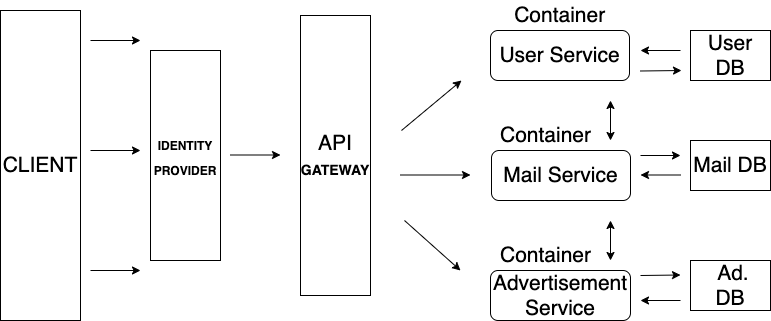

The diagram above was exported from draw.io. Its source (the exported page's mxGraphModel, read from the mxfile embedded in the PNG):
<mxGraphModel dx="1426" dy="722" grid="1" gridSize="10" guides="1" tooltips="1" connect="1" arrows="1" fold="1" page="1" pageScale="1" pageWidth="827" pageHeight="1169" math="0" shadow="0">
  <root>
    <mxCell id="0" />
    <mxCell id="1" parent="0" />
    <mxCell id="i-CWDRlfHImZxOlWruh6-3" value="CLIENT" style="rounded=0;whiteSpace=wrap;html=1;fontSize=21;" parent="1" vertex="1">
      <mxGeometry x="30" y="70" width="80" height="310" as="geometry" />
    </mxCell>
    <mxCell id="IXTRPNGTGxuenTgJE1UN-3" value="" style="endArrow=classic;html=1;fontSize=21;" edge="1" parent="1">
      <mxGeometry width="50" height="50" relative="1" as="geometry">
        <mxPoint x="120" y="100" as="sourcePoint" />
        <mxPoint x="170" y="100" as="targetPoint" />
      </mxGeometry>
    </mxCell>
    <mxCell id="IXTRPNGTGxuenTgJE1UN-4" value="" style="endArrow=classic;html=1;fontSize=21;" edge="1" parent="1">
      <mxGeometry width="50" height="50" relative="1" as="geometry">
        <mxPoint x="120" y="210" as="sourcePoint" />
        <mxPoint x="170" y="210" as="targetPoint" />
      </mxGeometry>
    </mxCell>
    <mxCell id="IXTRPNGTGxuenTgJE1UN-5" value="" style="endArrow=classic;html=1;fontSize=21;" edge="1" parent="1">
      <mxGeometry width="50" height="50" relative="1" as="geometry">
        <mxPoint x="120" y="330" as="sourcePoint" />
        <mxPoint x="170" y="330" as="targetPoint" />
      </mxGeometry>
    </mxCell>
    <mxCell id="IXTRPNGTGxuenTgJE1UN-7" value="API &lt;font size=&quot;1&quot;&gt;&lt;b style=&quot;font-size: 14px&quot;&gt;GATEWAY&lt;/b&gt;&lt;/font&gt;" style="rounded=0;whiteSpace=wrap;html=1;fontSize=21;" vertex="1" parent="1">
      <mxGeometry x="330" y="75" width="70" height="280" as="geometry" />
    </mxCell>
    <mxCell id="IXTRPNGTGxuenTgJE1UN-8" value="" style="endArrow=classic;html=1;fontSize=21;" edge="1" parent="1">
      <mxGeometry width="50" height="50" relative="1" as="geometry">
        <mxPoint x="431" y="190" as="sourcePoint" />
        <mxPoint x="491" y="140" as="targetPoint" />
        <Array as="points" />
      </mxGeometry>
    </mxCell>
    <mxCell id="IXTRPNGTGxuenTgJE1UN-10" value="" style="endArrow=classic;html=1;fontSize=21;" edge="1" parent="1">
      <mxGeometry width="50" height="50" relative="1" as="geometry">
        <mxPoint x="430" y="234.5" as="sourcePoint" />
        <mxPoint x="500" y="234.5" as="targetPoint" />
        <Array as="points" />
      </mxGeometry>
    </mxCell>
    <mxCell id="IXTRPNGTGxuenTgJE1UN-12" value="" style="endArrow=classic;html=1;fontSize=21;" edge="1" parent="1">
      <mxGeometry width="50" height="50" relative="1" as="geometry">
        <mxPoint x="434" y="280" as="sourcePoint" />
        <mxPoint x="490" y="330" as="targetPoint" />
        <Array as="points" />
      </mxGeometry>
    </mxCell>
    <mxCell id="IXTRPNGTGxuenTgJE1UN-13" value="User Service" style="rounded=1;whiteSpace=wrap;html=1;fontSize=21;" vertex="1" parent="1">
      <mxGeometry x="520" y="90" width="139" height="50" as="geometry" />
    </mxCell>
    <mxCell id="IXTRPNGTGxuenTgJE1UN-14" value="Mail Service" style="rounded=1;whiteSpace=wrap;html=1;fontSize=21;" vertex="1" parent="1">
      <mxGeometry x="521" y="210" width="139" height="50" as="geometry" />
    </mxCell>
    <mxCell id="IXTRPNGTGxuenTgJE1UN-15" value="Advertisement Service" style="rounded=1;whiteSpace=wrap;html=1;fontSize=21;" vertex="1" parent="1">
      <mxGeometry x="520" y="330" width="140" height="50" as="geometry" />
    </mxCell>
    <mxCell id="IXTRPNGTGxuenTgJE1UN-21" value="" style="endArrow=classic;html=1;fontSize=21;" edge="1" parent="1">
      <mxGeometry width="50" height="50" relative="1" as="geometry">
        <mxPoint x="670" y="130.5" as="sourcePoint" />
        <mxPoint x="711" y="130" as="targetPoint" />
      </mxGeometry>
    </mxCell>
    <mxCell id="IXTRPNGTGxuenTgJE1UN-22" value="" style="endArrow=classic;html=1;fontSize=21;" edge="1" parent="1">
      <mxGeometry width="50" height="50" relative="1" as="geometry">
        <mxPoint x="670" y="215" as="sourcePoint" />
        <mxPoint x="710" y="215" as="targetPoint" />
      </mxGeometry>
    </mxCell>
    <mxCell id="IXTRPNGTGxuenTgJE1UN-23" value="" style="endArrow=classic;html=1;fontSize=21;" edge="1" parent="1">
      <mxGeometry width="50" height="50" relative="1" as="geometry">
        <mxPoint x="670" y="335" as="sourcePoint" />
        <mxPoint x="710" y="334.5" as="targetPoint" />
      </mxGeometry>
    </mxCell>
    <mxCell id="IXTRPNGTGxuenTgJE1UN-25" value="User DB" style="rounded=0;whiteSpace=wrap;html=1;fontSize=21;" vertex="1" parent="1">
      <mxGeometry x="720" y="90" width="80" height="50" as="geometry" />
    </mxCell>
    <mxCell id="IXTRPNGTGxuenTgJE1UN-29" value="Mail DB" style="rounded=0;whiteSpace=wrap;html=1;fontSize=21;" vertex="1" parent="1">
      <mxGeometry x="720" y="200" width="80" height="50" as="geometry" />
    </mxCell>
    <mxCell id="IXTRPNGTGxuenTgJE1UN-30" value="&amp;nbsp; Ad. &lt;br&gt;DB" style="rounded=0;whiteSpace=wrap;html=1;fontSize=21;" vertex="1" parent="1">
      <mxGeometry x="720" y="320" width="80" height="50" as="geometry" />
    </mxCell>
    <mxCell id="IXTRPNGTGxuenTgJE1UN-36" value="&lt;font style=&quot;font-size: 12px&quot;&gt;&lt;b&gt;IDENTITY PROVIDER&lt;/b&gt;&lt;/font&gt;" style="rounded=0;whiteSpace=wrap;html=1;fontSize=21;" vertex="1" parent="1">
      <mxGeometry x="180" y="110" width="70" height="210" as="geometry" />
    </mxCell>
    <mxCell id="IXTRPNGTGxuenTgJE1UN-39" value="" style="endArrow=classic;html=1;fontSize=21;" edge="1" parent="1">
      <mxGeometry width="50" height="50" relative="1" as="geometry">
        <mxPoint x="260" y="214.5" as="sourcePoint" />
        <mxPoint x="310" y="214.5" as="targetPoint" />
      </mxGeometry>
    </mxCell>
    <mxCell id="IXTRPNGTGxuenTgJE1UN-42" value="&amp;nbsp; &amp;nbsp; &amp;nbsp; &amp;nbsp; &amp;nbsp; Container" style="text;html=1;align=center;verticalAlign=middle;resizable=0;points=[];autosize=1;fontSize=21;" vertex="1" parent="1">
      <mxGeometry x="480" y="60" width="160" height="30" as="geometry" />
    </mxCell>
    <mxCell id="IXTRPNGTGxuenTgJE1UN-43" value="Container" style="text;html=1;align=center;verticalAlign=middle;resizable=0;points=[];autosize=1;fontSize=21;" vertex="1" parent="1">
      <mxGeometry x="520" y="180" width="110" height="30" as="geometry" />
    </mxCell>
    <mxCell id="IXTRPNGTGxuenTgJE1UN-44" value="Container" style="text;html=1;align=center;verticalAlign=middle;resizable=0;points=[];autosize=1;fontSize=21;" vertex="1" parent="1">
      <mxGeometry x="520" y="300" width="110" height="30" as="geometry" />
    </mxCell>
    <mxCell id="IXTRPNGTGxuenTgJE1UN-49" value="" style="endArrow=classic;startArrow=classic;html=1;fontSize=21;" edge="1" parent="1">
      <mxGeometry width="50" height="50" relative="1" as="geometry">
        <mxPoint x="640" y="200" as="sourcePoint" />
        <mxPoint x="640" y="160" as="targetPoint" />
      </mxGeometry>
    </mxCell>
    <mxCell id="IXTRPNGTGxuenTgJE1UN-53" value="" style="endArrow=classic;startArrow=classic;html=1;fontSize=21;" edge="1" parent="1">
      <mxGeometry width="50" height="50" relative="1" as="geometry">
        <mxPoint x="640" y="320" as="sourcePoint" />
        <mxPoint x="640" y="280" as="targetPoint" />
      </mxGeometry>
    </mxCell>
    <mxCell id="IXTRPNGTGxuenTgJE1UN-54" value="" style="endArrow=classic;html=1;fontSize=21;" edge="1" parent="1">
      <mxGeometry width="50" height="50" relative="1" as="geometry">
        <mxPoint x="710" y="110" as="sourcePoint" />
        <mxPoint x="670" y="110" as="targetPoint" />
      </mxGeometry>
    </mxCell>
    <mxCell id="IXTRPNGTGxuenTgJE1UN-55" value="" style="endArrow=classic;html=1;fontSize=21;" edge="1" parent="1">
      <mxGeometry width="50" height="50" relative="1" as="geometry">
        <mxPoint x="710" y="234.5" as="sourcePoint" />
        <mxPoint x="670" y="234.5" as="targetPoint" />
      </mxGeometry>
    </mxCell>
    <mxCell id="IXTRPNGTGxuenTgJE1UN-56" value="" style="endArrow=classic;html=1;fontSize=21;" edge="1" parent="1">
      <mxGeometry width="50" height="50" relative="1" as="geometry">
        <mxPoint x="710" y="360" as="sourcePoint" />
        <mxPoint x="670" y="360" as="targetPoint" />
      </mxGeometry>
    </mxCell>
  </root>
</mxGraphModel>